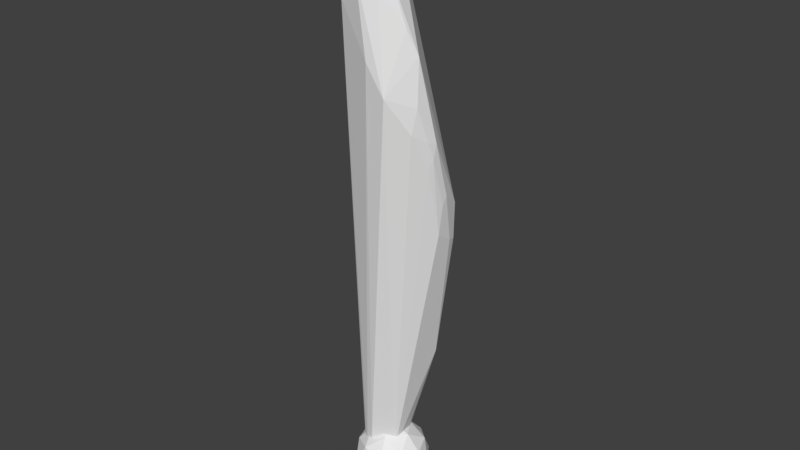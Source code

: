 # Source: 2wpq_Salmonella_singlecoil.pdbbricolage.blend  (saved by Blender 2.79.0; exported with 4.5.12 LTS)
import bpy
from mathutils import Matrix  # noqa: F401  (used for matrix-valued properties, if any)

bpy.ops.wm.read_factory_settings(use_empty=True)
scene = bpy.context.scene
scene.name = 'Scene'

# ---- collections
col_collection_1 = bpy.data.collections.new('Collection 1'); scene.collection.children.link(col_collection_1)
col_collection_2 = bpy.data.collections.new('Collection 2'); scene.collection.children.link(col_collection_2)

# ---- world
world_world = bpy.data.worlds.new('World'); scene.world = world_world
world_world.color = (0.05088, 0.05088, 0.05088)
world_world.use_sun_shadow = False
world_world.sun_shadow_jitter_overblur = 0.0
world_world.cycles.sampling_method = 'MANUAL'

# ---- meshes
me_dudulmesh_011 = bpy.data.meshes.new('dudulMesh.011')
me_dudulmesh_011.from_pydata([(-5.283, 0.15, -72.21), (-4.082, 2.292, -71.82), (-9.566, 2.198, -70.92), (-10.5, 3.368, -70.61), (-12.67, 4.129, -69.6), (-12.36, 4.986, -68.42), (-10.61, -4.494, -70.74), (-9.64, -5.024, -68.78), (-2.455, -2.339, -68.12), (-5.108, 6.666, -68.69), (-7.627, -5.555, -65.38), (-2.018, 2.562, -63.64), (-12.79, 2.208, -58.01), (-5.606, 11.03, -48.93), (-7.204, 12.22, -47.62), (0.704, 7.203, -48.56), (3.507, 6.884, -39.31), (-4.599, 11.91, -30.54), (-0.948, 12.18, -23.27), (9.117, 4.155, -4.345), (8.624, 6.266, -4.944), (9.105, -0.059, -1.754), (8.724, 6.411, 4.343), (9.725, 0.505, 5.945), (9.925, 1.551, 8.115), (8.84, -3.863, 16.09), (9.51, -2.945, 18.21), (9.029, -4.244, 22.66), (9.657, -2.135, 22.2), (7.076, -7.792, 25.06), (3.086, -12.4, 33.82), (7.781, -6.61, 31.21), (7.203, -5.471, 42.41), (-1.57, -12.7, 41.25), (4.959, -6.982, 48.4), (-10.27, -10.36, 53.12), (-0.134, -10.3, 56.48), (0.862, -7.764, 60.57), (-4.745, -11.99, 59.96), (-10.69, 1.243, 62.09), (-8.51, -4.75, 70.68), (-11.27, -7.276, 64.96), (-11.58, -8.691, 64.64), (-4.949, -3.182, 72.41), (-4.26, -6.554, 70.01), (-5.576, -7.24, 69.65), (-3.172, -6.922, 69.0), (-7.133, 1.03, 72.32), (-3.717, -0.394, 70.06), (-5.34, 1.601, 68.35), (-8.195, -0.722, 71.82)], [], [(44, 45, 46), (8, 7, 6, 0), (17, 14, 39), (37, 46, 36), (14, 5, 39), (43, 40, 45, 44), (5, 4, 39), (0, 1, 8), (4, 12, 39), (1, 11, 8), (5, 9, 4), (11, 16, 8), (9, 3, 4), (16, 21, 8), (23, 24, 26), (21, 25, 8), (23, 19, 24), (48, 43, 46), (19, 20, 24), (43, 44, 46), (18, 47, 49), (15, 13, 18), (37, 48, 46), (13, 14, 18), (45, 42, 38, 46), (14, 17, 18), (5, 14, 9), (40, 42, 45), (14, 13, 9), (40, 50, 42), (13, 15, 9), (50, 41, 42), (41, 39, 42), (39, 12, 42), (12, 6, 42), (12, 4, 6), (4, 3, 6), (3, 2, 6), (2, 0, 6), (30, 38, 33), (26, 27, 25), (38, 35, 33), (21, 26, 25), (35, 7, 33), (26, 28, 27), (7, 10, 33), (26, 24, 28), (10, 30, 33), (24, 22, 28), (29, 31, 30), (31, 32, 30), (32, 34, 30), (22, 49, 48), (34, 36, 30), (24, 20, 22), (36, 38, 30), (20, 18, 22), (10, 8, 30), (18, 49, 22), (8, 29, 30), (2, 3, 0), (36, 46, 38), (3, 1, 0), (47, 43, 48, 49), (3, 9, 1), (9, 15, 1), (42, 35, 38), (15, 16, 1), (42, 6, 35), (16, 11, 1), (6, 7, 35), (15, 18, 16), (18, 20, 16), (8, 10, 7), (20, 19, 16), (25, 27, 29), (19, 21, 16), (27, 31, 29), (19, 23, 21), (8, 25, 29), (23, 26, 21), (27, 28, 31), (47, 50, 43), (28, 32, 31), (50, 40, 43), (48, 37, 32), (47, 39, 50), (37, 34, 32), (39, 41, 50), (28, 22, 32), (47, 18, 39), (22, 48, 32), (18, 17, 39), (37, 36, 34)])
me_dudulmesh_011.use_remesh_preserve_volume = False
me_dudulmesh_011.use_remesh_preserve_attributes = False
me_dudulmesh_011.use_mirror_vertex_groups = False
me_dudulmesh_011.update()
me_cube_010 = bpy.data.meshes.new('Cube.010')
me_cube_010.from_pydata([(-5.0, -5.0, -5.0), (-5.0, -5.0, 5.0), (-5.0, 5.0, -5.0), (-5.0, 5.0, 5.0), (5.0, -5.0, -5.0), (5.0, -5.0, 5.0), (5.0, 5.0, -5.0), (5.0, 5.0, 5.0)], [], [(0, 1, 3, 2), (2, 3, 7, 6), (6, 7, 5, 4), (4, 5, 1, 0), (2, 6, 4, 0), (7, 3, 1, 5)])
me_cube_010.use_remesh_preserve_volume = False
me_cube_010.use_remesh_preserve_attributes = False
me_cube_010.use_mirror_vertex_groups = False
me_cube_010.update()
me_icosphere_009 = bpy.data.meshes.new('Icosphere.009')
me_icosphere_009.from_pydata([(0.0, 0.0, -10.0), (7.236, -5.257, -4.472), (-2.764, -8.506, -4.472), (-8.944, 0.0, -4.472), (-2.764, 8.506, -4.472), (7.236, 5.257, -4.472), (2.764, -8.506, 4.472), (-7.236, -5.257, 4.472), (-7.236, 5.257, 4.472), (2.764, 8.506, 4.472), (8.944, 0.0, 4.472), (0.0, 0.0, 10.0), (-1.625, -5.0, -8.507), (4.253, -3.09, -8.507), (2.629, -8.09, -5.257), (8.506, 0.0, -5.257), (4.253, 3.09, -8.507), (-5.257, 0.0, -8.507), (-6.882, -5.0, -5.257), (-1.625, 5.0, -8.507), (-6.882, 5.0, -5.257), (2.629, 8.09, -5.257), (9.511, -3.09, 0.0), (9.511, 3.09, 0.0), (0.0, -10.0, 0.0), (5.878, -8.09, 0.0), (-9.511, -3.09, 0.0), (-5.878, -8.09, 0.0), (-5.878, 8.09, 0.0), (-9.511, 3.09, 0.0), (5.878, 8.09, 0.0), (0.0, 10.0, 0.0), (6.882, -5.0, 5.257), (-2.629, -8.09, 5.257), (-8.506, 0.0, 5.257), (-2.629, 8.09, 5.257), (6.882, 5.0, 5.257), (1.625, -5.0, 8.507), (5.257, 0.0, 8.507), (-4.253, -3.09, 8.507), (-4.253, 3.09, 8.507), (1.625, 5.0, 8.507)], [], [(0, 13, 12), (1, 13, 15), (0, 12, 17), (0, 17, 19), (0, 19, 16), (1, 15, 22), (2, 14, 24), (3, 18, 26), (4, 20, 28), (5, 21, 30), (1, 22, 25), (2, 24, 27), (3, 26, 29), (4, 28, 31), (5, 30, 23), (6, 32, 37), (7, 33, 39), (8, 34, 40), (9, 35, 41), (10, 36, 38), (38, 41, 11), (38, 36, 41), (36, 9, 41), (41, 40, 11), (41, 35, 40), (35, 8, 40), (40, 39, 11), (40, 34, 39), (34, 7, 39), (39, 37, 11), (39, 33, 37), (33, 6, 37), (37, 38, 11), (37, 32, 38), (32, 10, 38), (23, 36, 10), (23, 30, 36), (30, 9, 36), (31, 35, 9), (31, 28, 35), (28, 8, 35), (29, 34, 8), (29, 26, 34), (26, 7, 34), (27, 33, 7), (27, 24, 33), (24, 6, 33), (25, 32, 6), (25, 22, 32), (22, 10, 32), (30, 31, 9), (30, 21, 31), (21, 4, 31), (28, 29, 8), (28, 20, 29), (20, 3, 29), (26, 27, 7), (26, 18, 27), (18, 2, 27), (24, 25, 6), (24, 14, 25), (14, 1, 25), (22, 23, 10), (22, 15, 23), (15, 5, 23), (16, 21, 5), (16, 19, 21), (19, 4, 21), (19, 20, 4), (19, 17, 20), (17, 3, 20), (17, 18, 3), (17, 12, 18), (12, 2, 18), (15, 16, 5), (15, 13, 16), (13, 0, 16), (12, 14, 2), (12, 13, 14), (13, 1, 14)])
me_icosphere_009.use_remesh_preserve_volume = False
me_icosphere_009.use_remesh_preserve_attributes = False
me_icosphere_009.use_mirror_vertex_groups = False
me_icosphere_009.update()

# ---- objects
ob_dudul = bpy.data.objects.new('dudul', me_dudulmesh_011)
ob_d_end = bpy.data.objects.new('d_end', me_cube_010)
ob_d_start = bpy.data.objects.new('d_start', me_icosphere_009)

# ---- transforms, parenting, visibility, modifiers, constraints
ob_dudul.location = (0.0, 0.0, 0.0)
ob_dudul.show_name = True
ob_dudul.lineart.crease_threshold = 0.0
ob_d_end.location = (-8.195, -0.722, 71.82)
ob_d_end.lineart.crease_threshold = 0.0
ob_d_start.location = (-5.283, 0.15, -72.21)
ob_d_start.lineart.crease_threshold = 0.0

# ---- collection membership
col_collection_1.objects.link(ob_dudul)
col_collection_2.objects.link(ob_d_end)
col_collection_2.objects.link(ob_d_start)
col_collection_2.objects.link(ob_dudul)

# ---- scene / render settings (as saved in the file)
scene.frame_start = 1; scene.frame_end = 250; scene.frame_set(102)
scene.render.engine = 'BLENDER_EEVEE_NEXT'
scene.render.resolution_percentage = 50
scene.render.dither_intensity = 0.0
scene.cycles.use_denoising = False
scene.cycles.samples = 128
scene.cycles.sampling_pattern = 'TABULATED_SOBOL'
scene.cycles.light_sampling_threshold = 0.0
scene.cycles.use_adaptive_sampling = False
scene.cycles.use_light_tree = False
scene.cycles.blur_glossy = 0.0
scene.cycles.sample_clamp_indirect = 0.0
scene.view_settings.view_transform = 'Standard'
bpy.context.view_layer.update()

# ---- added for rendering (the .blend has no active camera and no usable light): camera, sun
cam_auto = bpy.data.cameras.new('AutoCamera')
cam_auto.lens = 50.0
cam_auto.sensor_width = 36.0
cam_auto.clip_end = 2644.47
ob_auto_camera = bpy.data.objects.new('AutoCamera', cam_auto)
scene.collection.objects.link(ob_auto_camera)
ob_auto_camera.location = (148.248, -181.062, 117.848)
ob_auto_camera.rotation_euler = (1.09748, -7.21219e-08, 0.694738)
scene.camera = ob_auto_camera
light_auto_sun = bpy.data.lights.new('AutoSun', 'SUN')
light_auto_sun.energy = 3.0
light_auto_sun.angle = 0.0523599
ob_auto_sun = bpy.data.objects.new('AutoSun', light_auto_sun)
scene.collection.objects.link(ob_auto_sun)
ob_auto_sun.rotation_euler = (0.872665, 0.174533, 0.523599)
bpy.context.view_layer.update()

